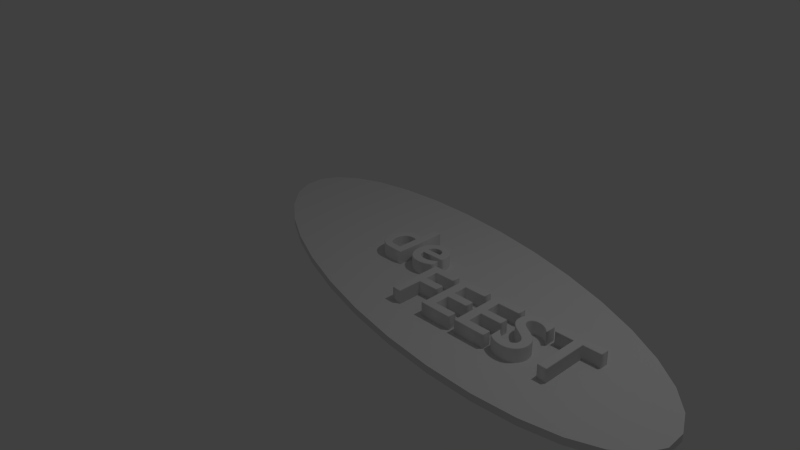 # Source: deFEEST-testonly.blend  (saved by Blender 2.69.0; exported with 4.5.12 LTS)
import bpy
from mathutils import Matrix  # noqa: F401  (used for matrix-valued properties, if any)

bpy.ops.wm.read_factory_settings(use_empty=True)
scene = bpy.context.scene
scene.name = 'Scene'

# ---- collections
col_collection_1 = bpy.data.collections.new('Collection 1'); scene.collection.children.link(col_collection_1)

# ---- world
world_world = bpy.data.worlds.new('World'); scene.world = world_world
world_world.color = (0.05088, 0.05088, 0.05088)
world_world.use_sun_shadow = False
world_world.sun_shadow_jitter_overblur = 0.0
world_world.cycles.sampling_method = 'MANUAL'
world_world.cycles.sample_map_resolution = 256

# ---- cameras
cam_camera = bpy.data.cameras.new('Camera')
cam_camera.clip_end = 100.0
cam_camera.lens = 35.0
cam_camera.sensor_width = 32.0
cam_camera.sensor_height = 18.0
cam_camera.ortho_scale = 7.314
cam_camera.dof.focus_distance = 0.0
cam_camera.dof.aperture_fstop = 128.0

# ---- lights
light_lamp = bpy.data.lights.new('Lamp', 'POINT')
light_lamp.transmission_factor = 0.0
light_lamp.cutoff_distance = 30.0
light_lamp.energy = 100.0
light_lamp.shadow_buffer_clip_start = 1.001
light_lamp.shadow_soft_size = 0.1
light_lamp.shadow_maximum_resolution = 0.006
light_lamp.use_absolute_resolution = True
light_lamp.cycles.use_multiple_importance_sampling = False

# ---- meshes
me_cylinder = bpy.data.meshes.new('Cylinder')
me_cylinder.from_pydata([(0.0, 1.0, -1.0), (0.0, 1.0, 1.0), (0.1951, 0.9808, -1.0), (0.1951, 0.9808, 1.0), (0.3827, 0.9239, -1.0), (0.3827, 0.9239, 1.0), (0.5556, 0.8315, -1.0), (0.5556, 0.8315, 1.0), (0.7071, 0.7071, -1.0), (0.7071, 0.7071, 1.0), (0.8315, 0.5556, -1.0), (0.8315, 0.5556, 1.0), (0.9239, 0.3827, -1.0), (0.9239, 0.3827, 1.0), (0.9808, 0.1951, -1.0), (0.9808, 0.1951, 1.0), (1.0, 7.55e-08, -1.0), (1.0, 7.55e-08, 1.0), (0.9808, -0.1951, -1.0), (0.9808, -0.1951, 1.0), (0.9239, -0.3827, -1.0), (0.9239, -0.3827, 1.0), (0.8315, -0.5556, -1.0), (0.8315, -0.5556, 1.0), (0.7071, -0.7071, -1.0), (0.7071, -0.7071, 1.0), (0.5556, -0.8315, -1.0), (0.5556, -0.8315, 1.0), (0.3827, -0.9239, -1.0), (0.3827, -0.9239, 1.0), (0.1951, -0.9808, -1.0), (0.1951, -0.9808, 1.0), (-3.258e-07, -1.0, -1.0), (-3.258e-07, -1.0, 1.0), (-0.1951, -0.9808, -1.0), (-0.1951, -0.9808, 1.0), (-0.3827, -0.9239, -1.0), (-0.3827, -0.9239, 1.0), (-0.5556, -0.8315, -1.0), (-0.5556, -0.8315, 1.0), (-0.7071, -0.7071, -1.0), (-0.7071, -0.7071, 1.0), (-0.8315, -0.5556, -1.0), (-0.8315, -0.5556, 1.0), (-0.9239, -0.3827, -1.0), (-0.9239, -0.3827, 1.0), (-0.9808, -0.1951, -1.0), (-0.9808, -0.1951, 1.0), (-1.0, 9.656e-07, -1.0), (-1.0, 9.656e-07, 1.0), (-0.9808, 0.1951, -1.0), (-0.9808, 0.1951, 1.0), (-0.9239, 0.3827, -1.0), (-0.9239, 0.3827, 1.0), (-0.8315, 0.5556, -1.0), (-0.8315, 0.5556, 1.0), (-0.7071, 0.7071, -1.0), (-0.7071, 0.7071, 1.0), (-0.5556, 0.8315, -1.0), (-0.5556, 0.8315, 1.0), (-0.3827, 0.9239, -1.0), (-0.3827, 0.9239, 1.0), (-0.1951, 0.9808, -1.0), (-0.1951, 0.9808, 1.0)], [], [(0, 1, 3, 2), (2, 3, 5, 4), (4, 5, 7, 6), (6, 7, 9, 8), (8, 9, 11, 10), (10, 11, 13, 12), (12, 13, 15, 14), (14, 15, 17, 16), (16, 17, 19, 18), (18, 19, 21, 20), (20, 21, 23, 22), (22, 23, 25, 24), (24, 25, 27, 26), (26, 27, 29, 28), (28, 29, 31, 30), (30, 31, 33, 32), (32, 33, 35, 34), (34, 35, 37, 36), (36, 37, 39, 38), (38, 39, 41, 40), (40, 41, 43, 42), (42, 43, 45, 44), (44, 45, 47, 46), (46, 47, 49, 48), (48, 49, 51, 50), (50, 51, 53, 52), (52, 53, 55, 54), (54, 55, 57, 56), (56, 57, 59, 58), (58, 59, 61, 60), (3, 1, 63, 61, 59, 57, 55, 53, 51, 49, 47, 45, 43, 41, 39, 37, 35, 33, 31, 29, 27, 25, 23, 21, 19, 17, 15, 13, 11, 9, 7, 5), (62, 63, 1, 0), (60, 61, 63, 62), (0, 2, 4, 6, 8, 10, 12, 14, 16, 18, 20, 22, 24, 26, 28, 30, 32, 34, 36, 38, 40, 42, 44, 46, 48, 50, 52, 54, 56, 58, 60, 62)])
me_cylinder.use_remesh_preserve_volume = False
me_cylinder.use_remesh_preserve_attributes = False
me_cylinder.use_mirror_vertex_groups = False
me_cylinder.update()

# ---- curves / text
txt_text = bpy.data.curves.new('Text', 'FONT')
txt_text.dimensions = '2D'
txt_text.body = 'FEEST'
txt_text.use_path_clamp = True
txt_text.bevel_resolution = 10
txt_text.extrude = 0.1
txt_text.bevel_depth = 0.01
txt_de = bpy.data.curves.new('de', 'FONT')
txt_de.dimensions = '2D'
txt_de.body = 'de\n'
txt_de.use_path_clamp = True
txt_de.bevel_resolution = 10
txt_de.extrude = 0.1
txt_de.bevel_depth = 0.01

# ---- objects
ob_cylinder = bpy.data.objects.new('Cylinder', me_cylinder)
ob_feest = bpy.data.objects.new('FEEST', txt_text)
ob_de = bpy.data.objects.new('de', txt_de)
ob_lamp = bpy.data.objects.new('Lamp', light_lamp)
ob_camera = bpy.data.objects.new('Camera', cam_camera)

# ---- transforms, parenting, visibility, modifiers, constraints
ob_cylinder.location = (1.169, 0.1924, -0.00398)
ob_cylinder.rotation_euler = (0.0, -0.0, -0.2233)
ob_cylinder.scale = (3.556, -1.289, -0.04677)
ob_cylinder.lineart.crease_threshold = 0.0
ob_feest.location = (0.991, -0.6275, 0.1115)
ob_feest.lineart.crease_threshold = 0.0
ob_de.location = (0.03367, 0.02033, 0.1125)
ob_de.lineart.crease_threshold = 0.0
ob_lamp.location = (4.076, 1.005, 5.904)
ob_lamp.rotation_euler = (0.6503, 0.05522, 1.866)
ob_lamp.lock_rotations_4d = False
ob_lamp.empty_display_type = 'ARROWS'
ob_lamp.color = (0.0, 0.0, 0.0, 0.0)
ob_lamp.lineart.crease_threshold = 0.0
ob_camera.location = (7.481, -6.508, 5.344)
ob_camera.rotation_euler = (1.109, 0.01082, 0.8149)
ob_camera.lock_rotations_4d = False
ob_camera.empty_display_type = 'ARROWS'
ob_camera.color = (0.0, 0.0, 0.0, 0.0)
ob_camera.display_type = 'WIRE'
ob_camera.lineart.crease_threshold = 0.0

# ---- collection membership
col_collection_1.objects.link(ob_cylinder)
col_collection_1.objects.link(ob_feest)
col_collection_1.objects.link(ob_de)
col_collection_1.objects.link(ob_lamp)
col_collection_1.objects.link(ob_camera)

# ---- scene / render settings (as saved in the file)
scene.camera = ob_camera
scene.frame_start = 1; scene.frame_end = 250; scene.frame_set(1)
scene.render.engine = 'BLENDER_EEVEE_NEXT'
scene.render.image_settings.compression = 90
scene.render.resolution_percentage = 50
scene.render.dither_intensity = 0.0
scene.cycles.use_denoising = False
scene.cycles.samples = 10
scene.cycles.sampling_pattern = 'TABULATED_SOBOL'
scene.cycles.light_sampling_threshold = 0.0
scene.cycles.use_adaptive_sampling = False
scene.cycles.use_light_tree = False
scene.cycles.blur_glossy = 0.0
scene.cycles.volume_bounces = 1
scene.cycles.pixel_filter_type = 'GAUSSIAN'
scene.cycles.sample_clamp_indirect = 0.0
scene.view_settings.view_transform = 'Standard'
bpy.context.view_layer.update()
